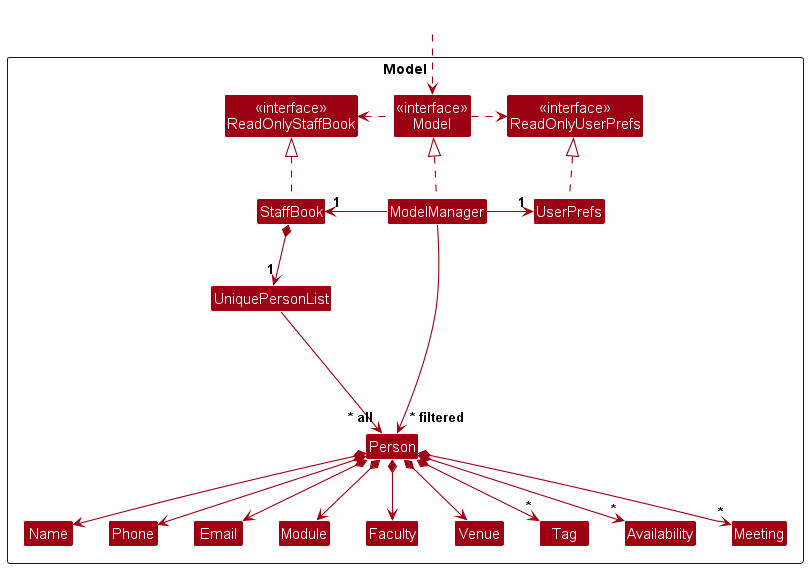

The diagram above was rendered by PlantUML. Its source (embedded in the PNG):
@startuml
!include style.puml
skinparam arrowThickness 1.1
skinparam arrowColor MODEL_COLOR
skinparam classBackgroundColor MODEL_COLOR

Package Model as ModelPackage <<Rectangle>>{
Class "<<interface>>\nReadOnlyStaffBook" as ReadOnlyStaffBook
Class "<<interface>>\nReadOnlyUserPrefs" as ReadOnlyUserPrefs
Class "<<interface>>\nModel" as Model
Class StaffBook
Class ModelManager
Class UserPrefs

Class UniquePersonList
Class Person
Class Name
Class Phone
Class Email
Class Module
Class Faculty
Class Venue
Class Tag
Class Availability
Class Meeting

Class I #FFFFFF
}

Class HiddenOutside #FFFFFF
HiddenOutside ..> Model

StaffBook .up.|> ReadOnlyStaffBook

ModelManager .up.|> Model
Model .right.> ReadOnlyUserPrefs
Model .left.> ReadOnlyStaffBook
ModelManager -left-> "1" StaffBook
ModelManager -right-> "1" UserPrefs
UserPrefs .up.|> ReadOnlyUserPrefs

StaffBook *--> "1" UniquePersonList
UniquePersonList --> "~* all" Person
Person *--> Name
Person *--> Phone
Person *--> Email
Person *--> Module
Person *--> Faculty
Person *--> Venue
Person *--> "*" Tag
Person *--> "*" Availability
Person *--> "*" Meeting

Person -[hidden]up--> I
UniquePersonList -[hidden]right-> I

Name -[hidden]right-> Phone
Phone -[hidden]right-> Email
Email -[hidden]right-> Module
Module -[hidden]right-> Faculty
Faculty -[hidden]right-> Venue
Venue -[hidden]right-> Tag
Tag -[hidden]right-> Availability
Availability -[hidden]right-> Meeting

ModelManager --> "~* filtered" Person
@enduml